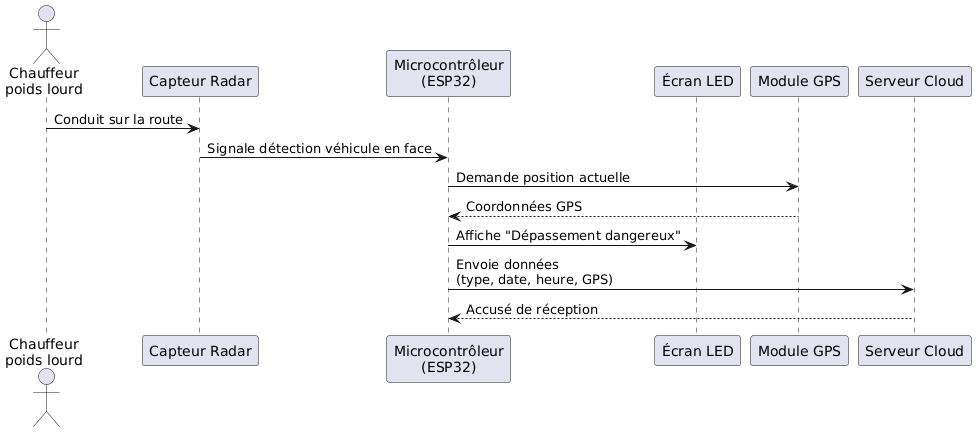

The diagram above was rendered by PlantUML. Its source (embedded in the PNG):
@startuml
actor "Chauffeur\npoids lourd" as Chauffeur
participant "Capteur Radar" as Radar
participant "Microcontrôleur\n(ESP32)" as ESP32
participant "Écran LED" as LED
participant "Module GPS" as GPS
participant "Serveur Cloud" as Cloud

Chauffeur -> Radar : Conduit sur la route
Radar -> ESP32 : Signale détection véhicule en face
ESP32 -> GPS : Demande position actuelle
GPS --> ESP32 : Coordonnées GPS
ESP32 -> LED : Affiche "Dépassement dangereux"
ESP32 -> Cloud : Envoie données\n(type, date, heure, GPS)
Cloud --> ESP32 : Accusé de réception
@enduml